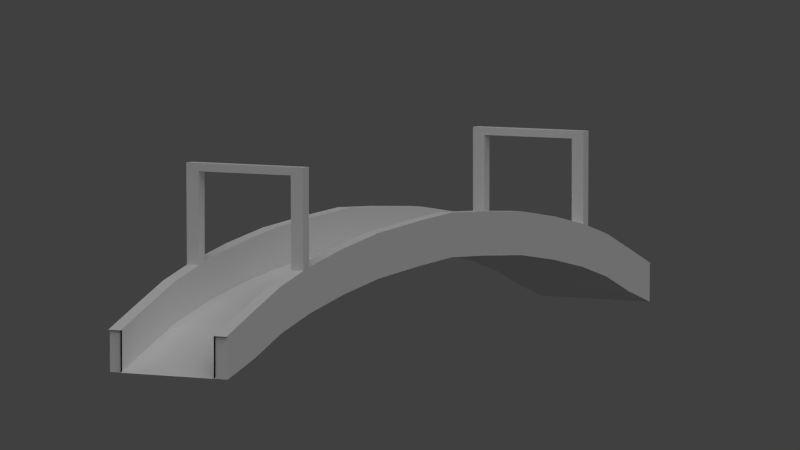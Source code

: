 # Source: structure-bridge-06.blend  (saved by Blender 2.63.0; exported with 4.5.12 LTS)
import bpy
from mathutils import Matrix  # noqa: F401  (used for matrix-valued properties, if any)

bpy.ops.wm.read_factory_settings(use_empty=True)
scene = bpy.context.scene
scene.name = 'Scene'

# ---- collections
col_collection_1 = bpy.data.collections.new('Collection 1'); scene.collection.children.link(col_collection_1)

# ---- materials (node trees are filled in below, after node groups)
mat_brick = bpy.data.materials.new('Brick')
mat_brick.alpha_threshold = 0.0
mat_brick.use_transparent_shadow = False
mat_brick.roughness = 0.5
mat_brick.specular_intensity = 0.0
mat_brick.line_color = (0.0, 0.0, 0.0, 1.0)

# ---- material node trees

# ---- world
world_world = bpy.data.worlds.new('World'); scene.world = world_world
world_world.color = (0.05088, 0.05088, 0.05088)
world_world.use_sun_shadow = False
world_world.sun_shadow_jitter_overblur = 0.0
world_world.cycles.sampling_method = 'MANUAL'
world_world.cycles.sample_map_resolution = 256

# ---- cameras
cam_camera = bpy.data.cameras.new('Camera')
cam_camera.clip_end = 100.0
cam_camera.lens = 257.3
cam_camera.sensor_width = 34.34
cam_camera.sensor_height = 18.0
cam_camera.ortho_scale = 7.314
cam_camera.display_size = 2.0
cam_camera.shift_x = -0.056
cam_camera.shift_y = -0.024
cam_camera.dof.focus_distance = 0.0
cam_camera.dof.aperture_fstop = 128.0

# ---- lights
light_lamp = bpy.data.lights.new('Lamp', 'SUN')
light_lamp.transmission_factor = 0.0
light_lamp.cutoff_distance = 30.0
light_lamp.angle = 1.571
light_lamp.energy = 1.0
light_lamp.shadow_buffer_clip_start = 1.001
light_lamp.shadow_soft_size = 1.0
light_lamp.shadow_cascade_max_distance = 1000.0
light_lamp.cycles.use_multiple_importance_sampling = False

# ---- meshes
me_cube_002 = bpy.data.meshes.new('Cube.002')
me_cube_002.from_pydata([(-4.009, -3.982, -0.9792), (-3.172, -8.814, -1.256), (-3.172, -3.982, -0.9792), (-4.009, -8.814, -1.256), (-3.172, -16.69, -2.304), (-3.172, -22.86, -3.88), (-3.172, -12.92, -1.725), (-4.009, -19.9, -2.981), (-3.172, -17.43, -2.235), (-3.172, -19.9, -2.981), (-3.172, -25.79, -4.6), (-3.172, -17.32, -2.437), (-4.009, -22.86, -3.88), (-3.172, -25.96, -4.588), (-3.172, -20.02, -2.78), (-4.009, -16.69, -2.304), (-3.172, -13.0, -1.521), (-3.172, -23.01, -3.682), (-4.009, -17.32, -2.437), (-4.009, -12.92, -1.725), (-3.172, -16.79, -2.101), (-4.009, -25.79, -4.6), (-3.172, -4.031, -0.7727), (-3.172, -8.872, -1.05), (-3.172, -25.96, -2.709), (-4.009, -16.79, -0.2217), (-3.172, -20.02, -0.9009), (-4.009, -16.69, -0.4247), (-3.172, -13.0, 0.3587), (-3.172, -23.01, -1.802), (-4.009, -17.32, -0.5578), (-4.009, -17.43, -0.3552), (-4.009, -25.79, -2.72), (-3.172, -4.031, 1.107), (-4.009, -25.96, -2.709), (-3.172, -8.872, 0.8294), (-4.009, -20.02, -0.9009), (-3.172, -25.79, -2.72), (-4.009, -23.01, -1.802), (-4.009, -22.86, -2.0), (-4.009, -19.9, -1.102), (-3.172, -17.43, -0.3552), (-4.009, -12.92, 0.1541), (-3.172, -16.79, -0.2217), (-4.009, -13.0, 0.3587), (-4.009, -3.982, 0.9002), (-4.009, -8.872, 0.8294), (-4.009, -4.031, 1.107), (-4.009, -8.814, 0.6234), (-4.009, -16.78, 4.266), (-4.009, -17.46, 4.267), (-3.172, -17.46, 4.267), (-3.172, -16.78, 4.266), (-4.009, -17.45, 3.893), (-3.172, -17.45, 3.893), (-4.009, -16.78, 3.893), (-3.172, -16.78, 3.893), (4.009, -3.982, -0.9792), (3.172, -8.814, -1.256), (3.172, -3.982, -0.9792), (4.009, -8.814, -1.256), (3.172, -16.69, -2.304), (3.172, -22.86, -3.88), (3.172, -12.92, -1.725), (4.009, -19.9, -2.981), (3.172, -17.43, -2.235), (3.172, -19.9, -2.981), (3.172, -25.79, -4.6), (3.172, -17.32, -2.437), (4.009, -22.86, -3.88), (0.0, -19.9, -2.981), (0.0, -20.02, -2.78), (0.0, -25.96, -4.588), (0.0, -25.79, -4.6), (3.172, -25.96, -4.588), (3.172, -20.02, -2.78), (4.009, -16.69, -2.304), (3.172, -13.0, -1.521), (3.172, -23.01, -3.682), (4.009, -17.32, -2.437), (4.009, -12.92, -1.725), (3.172, -16.79, -2.101), (4.009, -25.79, -4.6), (3.172, -4.031, -0.7727), (3.172, -8.872, -1.05), (0.0, -17.43, -2.235), (0.0, -17.32, -2.437), (0.0, -12.92, -1.725), (0.0, -13.0, -1.521), (0.0, -22.86, -3.88), (0.0, -23.01, -3.682), (0.0, -16.69, -2.304), (0.0, -16.79, -2.101), (0.0, -3.982, -0.9792), (0.0, -4.031, -0.7727), (0.0, -8.872, -1.05), (0.0, -8.814, -1.256), (3.172, -25.96, -2.709), (4.009, -16.79, -0.2217), (3.172, -20.02, -0.9009), (4.009, -16.69, -0.4247), (3.172, -13.0, 0.3587), (3.172, -23.01, -1.802), (4.009, -17.32, -0.5578), (4.009, -17.43, -0.3552), (4.009, -25.79, -2.72), (3.172, -4.031, 1.107), (4.009, -25.96, -2.709), (3.172, -8.872, 0.8294), (4.009, -20.02, -0.9009), (3.172, -25.79, -2.72), (4.009, -23.01, -1.802), (4.009, -22.86, -2.0), (4.009, -19.9, -1.102), (3.172, -17.43, -0.3552), (4.009, -12.92, 0.1541), (3.172, -16.79, -0.2217), (4.009, -13.0, 0.3587), (4.009, -3.982, 0.9002), (4.009, -8.872, 0.8294), (4.009, -4.031, 1.107), (4.009, -8.814, 0.6234), (4.009, -16.78, 4.266), (4.009, -17.46, 4.267), (3.172, -17.46, 4.267), (3.172, -16.78, 4.266), (4.009, -17.45, 3.893), (3.172, -17.45, 3.893), (4.009, -16.78, 3.893), (3.172, -16.78, 3.893), (0.0, -16.78, 3.893), (0.0, -17.45, 3.893), (0.0, -16.78, 4.266), (0.0, -17.46, 4.267), (-4.009, 3.982, -0.9792), (-3.172, 8.814, -1.256), (-3.172, 3.982, -0.9792), (-3.172, 0.0, -0.8127), (-4.009, 8.814, -1.256), (-3.172, 16.69, -2.304), (-4.009, 0.0, -0.5734), (-4.009, 0.0, -0.8127), (-3.172, 22.86, -3.88), (-3.172, 12.92, -1.725), (-4.009, 19.9, -2.981), (-3.172, 17.43, -2.235), (-3.172, 19.9, -2.981), (-3.172, 25.79, -4.6), (-3.172, 17.32, -2.437), (-4.009, 22.86, -3.88), (-3.172, 25.96, -4.588), (-3.172, 20.02, -2.78), (-4.009, 16.69, -2.304), (-3.172, 13.0, -1.521), (-3.172, 23.01, -3.682), (-4.009, 17.32, -2.437), (-4.009, 12.92, -1.725), (-3.172, 16.79, -2.101), (-3.172, 0.0, -0.5734), (-4.009, 25.79, -4.6), (-3.172, 4.031, -0.7727), (-3.172, 8.872, -1.05), (-3.172, 25.96, -2.709), (-4.009, 16.79, -0.2217), (-3.172, 20.02, -0.9009), (-4.009, 16.69, -0.4247), (-3.172, 13.0, 0.3587), (-3.172, 23.01, -1.802), (-4.009, 17.32, -0.5578), (-4.009, 17.43, -0.3552), (-4.009, 25.79, -2.72), (-3.172, 4.031, 1.107), (-4.009, 25.96, -2.709), (-3.172, 8.872, 0.8294), (-4.009, 20.02, -0.9009), (-3.172, 25.79, -2.72), (-4.009, 23.01, -1.802), (-4.009, 22.86, -2.0), (-4.009, 0.0, 1.273), (-4.009, 0.0003959, 1.067), (-4.009, 19.9, -1.102), (-3.172, 17.43, -0.3552), (-4.009, 12.92, 0.1541), (-3.172, 16.79, -0.2217), (-4.009, 13.0, 0.3587), (-3.172, 0.0, 1.273), (-4.009, 3.982, 0.9002), (-4.009, 8.872, 0.8294), (-4.009, 4.031, 1.107), (-4.009, 8.814, 0.6234), (-4.009, 16.78, 4.266), (-4.009, 17.46, 4.267), (-3.172, 17.46, 4.267), (-3.172, 16.78, 4.266), (-4.009, 17.45, 3.893), (-3.172, 17.45, 3.893), (-4.009, 16.78, 3.893), (-3.172, 16.78, 3.893), (4.009, 3.982, -0.9792), (3.172, 8.814, -1.256), (3.172, 3.982, -0.9792), (3.172, 0.0, -0.8127), (4.009, 8.814, -1.256), (3.172, 16.69, -2.304), (4.009, 0.0, -0.5734), (4.009, 0.0, -0.8127), (3.172, 22.86, -3.88), (3.172, 12.92, -1.725), (4.009, 19.9, -2.981), (3.172, 17.43, -2.235), (3.172, 19.9, -2.981), (3.172, 25.79, -4.6), (3.172, 17.32, -2.437), (4.009, 22.86, -3.88), (0.0, 19.9, -2.981), (0.0, 20.02, -2.78), (0.0, 25.96, -4.588), (0.0, 25.79, -4.6), (3.172, 25.96, -4.588), (3.172, 20.02, -2.78), (4.009, 16.69, -2.304), (3.172, 13.0, -1.521), (3.172, 23.01, -3.682), (4.009, 17.32, -2.437), (4.009, 12.92, -1.725), (3.172, 16.79, -2.101), (3.172, 0.0, -0.5734), (4.009, 25.79, -4.6), (3.172, 4.031, -0.7727), (3.172, 8.872, -1.05), (0.0, 17.43, -2.235), (0.0, 17.32, -2.437), (0.0, 12.92, -1.725), (0.0, 13.0, -1.521), (0.0, 22.86, -3.88), (0.0, 23.01, -3.682), (0.0, 16.69, -2.304), (0.0, 16.79, -2.101), (0.0, 0.0, -0.5734), (0.0, 0.0, -0.8127), (0.0, 3.982, -0.9792), (0.0, 4.031, -0.7727), (0.0, 8.872, -1.05), (0.0, 8.814, -1.256), (3.172, 25.96, -2.709), (4.009, 16.79, -0.2217), (3.172, 20.02, -0.9009), (4.009, 16.69, -0.4247), (3.172, 13.0, 0.3587), (3.172, 23.01, -1.802), (4.009, 17.32, -0.5578), (4.009, 17.43, -0.3552), (4.009, 25.79, -2.72), (3.172, 4.031, 1.107), (4.009, 25.96, -2.709), (3.172, 8.872, 0.8294), (4.009, 20.02, -0.9009), (3.172, 25.79, -2.72), (4.009, 23.01, -1.802), (4.009, 22.86, -2.0), (4.009, 0.0, 1.273), (4.009, 0.0003959, 1.067), (4.009, 19.9, -1.102), (3.172, 17.43, -0.3552), (4.009, 12.92, 0.1541), (3.172, 16.79, -0.2217), (4.009, 13.0, 0.3587), (3.172, 0.0, 1.273), (4.009, 3.982, 0.9002), (4.009, 8.872, 0.8294), (4.009, 4.031, 1.107), (4.009, 8.814, 0.6234), (4.009, 16.78, 4.266), (4.009, 17.46, 4.267), (3.172, 17.46, 4.267), (3.172, 16.78, 4.266), (4.009, 17.45, 3.893), (3.172, 17.45, 3.893), (4.009, 16.78, 3.893), (3.172, 16.78, 3.893), (0.0, 16.78, 3.893), (0.0, 17.45, 3.893), (0.0, 16.78, 4.266), (0.0, 17.46, 4.267)], [], [(28, 44, 25, 43), (24, 34, 32, 37), (33, 47, 46, 35), (24, 37, 10, 13), (48, 45, 0, 3), (26, 29, 17, 14), (41, 26, 14, 8), (33, 35, 23, 22), (140, 141, 179, 178), (29, 38, 34, 24), (39, 38, 36, 40), (15, 4, 11, 18), (158, 140, 178, 185), (19, 15, 27, 42), (43, 41, 8, 20), (12, 5, 10, 21), (141, 0, 45, 179), (3, 19, 42, 48), (7, 9, 5, 12), (35, 28, 16, 23), (0, 2, 1, 3), (0, 141, 137, 2), (28, 43, 20, 16), (19, 6, 4, 15), (32, 39, 12, 21), (18, 7, 40, 30), (18, 11, 9, 7), (3, 1, 6, 19), (29, 24, 13, 17), (30, 27, 15, 18), (92, 20, 8, 85), (1, 96, 87, 6), (11, 86, 70, 9), (6, 87, 91, 4), (2, 137, 239, 93), (90, 17, 13, 72), (72, 13, 10, 73), (2, 93, 96, 1), (71, 14, 17, 90), (85, 8, 14, 71), (95, 23, 16, 88), (9, 70, 89, 5), (88, 16, 20, 92), (5, 89, 73, 10), (94, 238, 158, 22), (4, 91, 86, 11), (94, 22, 23, 95), (40, 36, 31, 30), (42, 44, 46, 48), (48, 46, 47, 45), (32, 34, 38, 39), (185, 33, 22, 158), (27, 25, 44, 42), (30, 31, 25, 27), (54, 53, 31, 41), (35, 46, 44, 28), (37, 32, 21, 10), (47, 178, 179, 45), (33, 185, 178, 47), (7, 12, 39, 40), (41, 31, 36, 26), (26, 36, 38, 29), (52, 49, 50, 51), (56, 55, 49, 52), (53, 55, 25, 31), (56, 54, 41, 43), (51, 50, 53, 54), (43, 25, 55, 56), (50, 49, 55, 53), (54, 56, 130, 131), (131, 133, 51, 54), (56, 52, 132, 130), (132, 133, 131, 130), (52, 51, 133, 132), (101, 116, 98, 117), (97, 110, 105, 107), (106, 108, 119, 120), (97, 74, 67, 110), (121, 60, 57, 118), (99, 75, 78, 102), (114, 65, 75, 99), (106, 83, 84, 108), (204, 260, 261, 205), (102, 97, 107, 111), (112, 113, 109, 111), (76, 79, 68, 61), (226, 267, 260, 204), (80, 115, 100, 76), (116, 81, 65, 114), (69, 82, 67, 62), (205, 261, 118, 57), (60, 121, 115, 80), (64, 69, 62, 66), (108, 84, 77, 101), (57, 60, 58, 59), (57, 59, 201, 205), (101, 77, 81, 116), (80, 76, 61, 63), (105, 82, 69, 112), (79, 103, 113, 64), (79, 64, 66, 68), (60, 80, 63, 58), (102, 78, 74, 97), (103, 79, 76, 100), (92, 85, 65, 81), (58, 63, 87, 96), (68, 66, 70, 86), (63, 61, 91, 87), (59, 93, 239, 201), (90, 72, 74, 78), (72, 73, 67, 74), (59, 58, 96, 93), (71, 90, 78, 75), (85, 71, 75, 65), (95, 88, 77, 84), (66, 62, 89, 70), (88, 92, 81, 77), (62, 67, 73, 89), (94, 83, 226, 238), (61, 68, 86, 91), (94, 95, 84, 83), (113, 103, 104, 109), (115, 121, 119, 117), (121, 118, 120, 119), (105, 112, 111, 107), (267, 226, 83, 106), (100, 115, 117, 98), (103, 100, 98, 104), (127, 114, 104, 126), (108, 101, 117, 119), (110, 67, 82, 105), (120, 118, 261, 260), (106, 120, 260, 267), (64, 113, 112, 69), (114, 99, 109, 104), (99, 102, 111, 109), (125, 124, 123, 122), (129, 125, 122, 128), (126, 104, 98, 128), (129, 116, 114, 127), (124, 127, 126, 123), (116, 129, 128, 98), (123, 126, 128, 122), (127, 131, 130, 129), (131, 127, 124, 133), (129, 130, 132, 125), (132, 130, 131, 133), (125, 132, 133, 124), (166, 183, 163, 184), (162, 175, 170, 172), (171, 173, 187, 188), (162, 150, 147, 175), (189, 138, 134, 186), (164, 151, 154, 167), (181, 145, 151, 164), (171, 160, 161, 173), (140, 178, 179, 141), (167, 162, 172, 176), (177, 180, 174, 176), (152, 155, 148, 139), (158, 185, 178, 140), (156, 182, 165, 152), (183, 157, 145, 181), (149, 159, 147, 142), (141, 179, 186, 134), (138, 189, 182, 156), (144, 149, 142, 146), (173, 161, 153, 166), (134, 138, 135, 136), (134, 136, 137, 141), (166, 153, 157, 183), (156, 152, 139, 143), (170, 159, 149, 177), (155, 168, 180, 144), (155, 144, 146, 148), (138, 156, 143, 135), (167, 154, 150, 162), (168, 155, 152, 165), (237, 230, 145, 157), (135, 143, 232, 243), (148, 146, 214, 231), (143, 139, 236, 232), (136, 240, 239, 137), (235, 216, 150, 154), (216, 217, 147, 150), (136, 135, 243, 240), (215, 235, 154, 151), (230, 215, 151, 145), (242, 233, 153, 161), (146, 142, 234, 214), (233, 237, 157, 153), (142, 147, 217, 234), (241, 160, 158, 238), (139, 148, 231, 236), (241, 242, 161, 160), (180, 168, 169, 174), (182, 189, 187, 184), (189, 186, 188, 187), (170, 177, 176, 172), (185, 158, 160, 171), (165, 182, 184, 163), (168, 165, 163, 169), (195, 181, 169, 194), (173, 166, 184, 187), (175, 147, 159, 170), (188, 186, 179, 178), (171, 188, 178, 185), (144, 180, 177, 149), (181, 164, 174, 169), (164, 167, 176, 174), (193, 192, 191, 190), (197, 193, 190, 196), (194, 169, 163, 196), (197, 183, 181, 195), (192, 195, 194, 191), (183, 197, 196, 163), (191, 194, 196, 190), (195, 281, 280, 197), (281, 195, 192, 283), (197, 280, 282, 193), (282, 280, 281, 283), (193, 282, 283, 192), (248, 266, 245, 265), (244, 254, 252, 257), (253, 270, 269, 255), (244, 257, 211, 218), (271, 268, 198, 202), (246, 249, 222, 219), (263, 246, 219, 209), (253, 255, 229, 228), (204, 205, 261, 260), (249, 258, 254, 244), (259, 258, 256, 262), (220, 203, 212, 223), (226, 204, 260, 267), (224, 220, 247, 264), (265, 263, 209, 225), (213, 206, 211, 227), (205, 198, 268, 261), (202, 224, 264, 271), (208, 210, 206, 213), (255, 248, 221, 229), (198, 200, 199, 202), (198, 205, 201, 200), (248, 265, 225, 221), (224, 207, 203, 220), (252, 259, 213, 227), (223, 208, 262, 250), (223, 212, 210, 208), (202, 199, 207, 224), (249, 244, 218, 222), (250, 247, 220, 223), (237, 225, 209, 230), (199, 243, 232, 207), (212, 231, 214, 210), (207, 232, 236, 203), (200, 201, 239, 240), (235, 222, 218, 216), (216, 218, 211, 217), (200, 240, 243, 199), (215, 219, 222, 235), (230, 209, 219, 215), (242, 229, 221, 233), (210, 214, 234, 206), (233, 221, 225, 237), (206, 234, 217, 211), (241, 238, 226, 228), (203, 236, 231, 212), (241, 228, 229, 242), (262, 256, 251, 250), (264, 266, 269, 271), (271, 269, 270, 268), (252, 254, 258, 259), (267, 253, 228, 226), (247, 245, 266, 264), (250, 251, 245, 247), (277, 276, 251, 263), (255, 269, 266, 248), (257, 252, 227, 211), (270, 260, 261, 268), (253, 267, 260, 270), (208, 213, 259, 262), (263, 251, 256, 246), (246, 256, 258, 249), (275, 272, 273, 274), (279, 278, 272, 275), (276, 278, 245, 251), (279, 277, 263, 265), (274, 273, 276, 277), (265, 245, 278, 279), (273, 272, 278, 276), (277, 279, 280, 281), (281, 283, 274, 277), (279, 275, 282, 280), (282, 283, 281, 280), (275, 274, 283, 282)])
_uv = me_cube_002.uv_layers.new(name='UVMap')
_uv.uv.foreach_set('vector', [0.6072, 0.7472, 0.6227, 0.7473, 0.6225, 0.8176, 0.607, 0.8175, 0.24, 0.3346, 0.24, 0.3501, 0.237, 0.3501, 0.237, 0.3346, 0.6077, 0.5809, 0.6232, 0.581, 0.6229, 0.6707, 0.6074, 0.6707, 0.2746, 0.1315, 0.2716, 0.1311, 0.2714, 0.06682, 0.2744, 0.06719, 0.4283, 0.664, 0.4186, 0.5744, 0.4829, 0.5742, 0.4926, 0.6638, 0.4844, 0.1295, 0.515, 0.07399, 0.5793, 0.07379, 0.5487, 0.1293, 0.4659, 0.1776, 0.4844, 0.1295, 0.5487, 0.1293, 0.5301, 0.1774, 0.4166, 0.4261, 0.4258, 0.3363, 0.4901, 0.3361, 0.4809, 0.4259, 0.2746, 0.075, 0.2746, 0.06682, 0.2748, 0.1311, 0.2748, 0.1381, 0.2714, 0.4093, 0.2869, 0.4094, 0.2868, 0.464, 0.2712, 0.4639, 0.5188, 0.9241, 0.5121, 0.9268, 0.4811, 0.8715, 0.488, 0.8692, 0.8274, 0.1933, 0.8119, 0.1933, 0.8119, 0.1815, 0.8275, 0.1815, 0.1897, 0.3977, 0.1742, 0.3978, 0.174, 0.3346, 0.1895, 0.3346, 0.5089, 0.7399, 0.5289, 0.8097, 0.4646, 0.8099, 0.4446, 0.7401, 0.4613, 0.1894, 0.4659, 0.1776, 0.5301, 0.1774, 0.5256, 0.1892, 0.8278, 0.07754, 0.8122, 0.07749, 0.8124, 0.02242, 0.8279, 0.02246, 0.4769, 0.5004, 0.4829, 0.5742, 0.4186, 0.5744, 0.4127, 0.5006, 0.4926, 0.6638, 0.5089, 0.7399, 0.4446, 0.7401, 0.4283, 0.664, 0.8276, 0.1333, 0.8121, 0.1333, 0.8122, 0.07749, 0.8278, 0.07754, 0.4258, 0.3363, 0.4417, 0.2597, 0.506, 0.2595, 0.4901, 0.3361, 0.8267, 0.4301, 0.8112, 0.4301, 0.8114, 0.3403, 0.827, 0.3403, 0.8267, 0.4301, 0.8265, 0.5041, 0.8109, 0.504, 0.8112, 0.4301, 0.4417, 0.2597, 0.4613, 0.1894, 0.5256, 0.1892, 0.506, 0.2595, 0.8272, 0.2638, 0.8117, 0.2637, 0.8119, 0.1933, 0.8274, 0.1933, 0.5436, 0.9784, 0.5188, 0.9241, 0.5831, 0.9239, 0.6079, 0.9782, 0.5335, 0.8214, 0.5522, 0.869, 0.488, 0.8692, 0.4692, 0.8216, 0.8275, 0.1815, 0.8119, 0.1815, 0.8121, 0.1333, 0.8276, 0.1333, 0.827, 0.3403, 0.8114, 0.3403, 0.8117, 0.2637, 0.8272, 0.2638, 0.515, 0.07399, 0.5459, 0.01926, 0.6102, 0.01906, 0.5793, 0.07379, 0.4692, 0.8216, 0.4646, 0.8099, 0.5289, 0.8097, 0.5335, 0.8214, 0.7575, 0.8117, 0.8163, 0.8119, 0.8162, 0.8237, 0.7575, 0.8235, 0.8114, 0.3403, 0.7526, 0.3401, 0.7529, 0.2635, 0.8117, 0.2637, 0.8119, 0.1815, 0.7531, 0.1813, 0.7533, 0.1331, 0.8121, 0.1333, 0.8117, 0.2637, 0.7529, 0.2635, 0.7531, 0.1931, 0.8119, 0.1933, 0.8112, 0.4301, 0.8109, 0.504, 0.7521, 0.5039, 0.7524, 0.4299, 0.7571, 0.9269, 0.8159, 0.9271, 0.8158, 0.9817, 0.757, 0.9816, 0.7536, 0.01924, 0.8124, 0.01942, 0.8124, 0.02242, 0.7536, 0.02224, 0.8112, 0.4301, 0.7524, 0.4299, 0.7526, 0.3401, 0.8114, 0.3403, 0.7573, 0.8715, 0.8161, 0.8717, 0.8159, 0.9271, 0.7571, 0.9269, 0.7575, 0.8235, 0.8162, 0.8237, 0.8161, 0.8717, 0.7573, 0.8715, 0.7579, 0.6649, 0.8167, 0.6651, 0.8165, 0.7416, 0.7577, 0.7415, 0.8121, 0.1333, 0.7533, 0.1331, 0.7535, 0.07731, 0.8122, 0.07749, 0.7577, 0.7415, 0.8165, 0.7416, 0.8163, 0.8119, 0.7575, 0.8117, 0.8122, 0.07749, 0.7535, 0.07731, 0.7536, 0.02224, 0.8124, 0.02242, 0.7582, 0.5751, 0.7584, 0.5004, 0.8172, 0.5006, 0.817, 0.5753, 0.8119, 0.1933, 0.7531, 0.1931, 0.7531, 0.1813, 0.8119, 0.1815, 0.7582, 0.5751, 0.817, 0.5753, 0.8167, 0.6651, 0.7579, 0.6649, 0.488, 0.8692, 0.4811, 0.8715, 0.4623, 0.8236, 0.4692, 0.8216, 0.4446, 0.7401, 0.4376, 0.7416, 0.4213, 0.6651, 0.4283, 0.664, 0.4283, 0.664, 0.4213, 0.6651, 0.4115, 0.5753, 0.4186, 0.5744, 0.5436, 0.9784, 0.5433, 0.9814, 0.5121, 0.9268, 0.5188, 0.9241, 0.4112, 0.5008, 0.4166, 0.4261, 0.4809, 0.4259, 0.4743, 0.5006, 0.4646, 0.8099, 0.4577, 0.8118, 0.4376, 0.7416, 0.4446, 0.7401, 0.4692, 0.8216, 0.4623, 0.8236, 0.4577, 0.8118, 0.4646, 0.8099, 0.1464, 0.08268, 0.1464, 0.06715, 0.2547, 0.06682, 0.2547, 0.08235, 0.6074, 0.6707, 0.6229, 0.6707, 0.6227, 0.7473, 0.6072, 0.7472, 0.2808, 0.06706, 0.2963, 0.06701, 0.2965, 0.1313, 0.281, 0.1313, 0.4115, 0.5753, 0.4056, 0.5006, 0.4127, 0.5006, 0.4186, 0.5744, 0.6077, 0.5809, 0.6079, 0.5062, 0.6234, 0.5062, 0.6232, 0.581, 0.5522, 0.869, 0.5831, 0.9239, 0.5188, 0.9241, 0.488, 0.8692, 0.2717, 0.3059, 0.2872, 0.3059, 0.2871, 0.3539, 0.2716, 0.3539, 0.2716, 0.3539, 0.2871, 0.3539, 0.2869, 0.4094, 0.2714, 0.4093, 0.2712, 0.1999, 0.2712, 0.2155, 0.2586, 0.2155, 0.2585, 0.2, 0.1489, 0.2003, 0.149, 0.2158, 0.1362, 0.2158, 0.1362, 0.2003, 0.354, 0.8243, 0.354, 0.8118, 0.4577, 0.8118, 0.4623, 0.8236, 0.3577, 0.19, 0.3576, 0.1775, 0.4659, 0.1776, 0.4613, 0.1894, 0.1337, 0.08272, 0.1336, 0.06719, 0.1464, 0.06715, 0.1464, 0.08268, 0.2526, 0.1999, 0.2527, 0.2155, 0.149, 0.2158, 0.1489, 0.2003, 0.3413, 0.8244, 0.3412, 0.8118, 0.354, 0.8118, 0.354, 0.8243, 0.2025, 0.4522, 0.1901, 0.4522, 0.1899, 0.3934, 0.2024, 0.3934, 0.1466, 0.1415, 0.1339, 0.1415, 0.1337, 0.08272, 0.1464, 0.08268, 0.1489, 0.2003, 0.1362, 0.2003, 0.136, 0.1415, 0.1488, 0.1415, 0.4004, 0.0798, 0.3877, 0.07978, 0.3879, 0.06701, 0.4003, 0.06703, 0.2712, 0.1999, 0.2585, 0.2, 0.2584, 0.1412, 0.271, 0.1411, 0.6227, 0.7546, 0.6225, 0.8249, 0.607, 0.8248, 0.6072, 0.7545, 0.237, 0.3501, 0.234, 0.3501, 0.2339, 0.3346, 0.2369, 0.3346, 0.6232, 0.5882, 0.6229, 0.678, 0.6074, 0.6779, 0.6077, 0.5882, 0.2682, 0.1315, 0.2684, 0.06719, 0.2714, 0.06682, 0.2712, 0.1311, 0.4284, 0.3372, 0.4927, 0.337, 0.4835, 0.4266, 0.4192, 0.4268, 0.4897, 0.8717, 0.554, 0.8715, 0.585, 0.9268, 0.5207, 0.927, 0.4709, 0.8237, 0.5352, 0.8236, 0.554, 0.8715, 0.4897, 0.8717, 0.4202, 0.5755, 0.4844, 0.5753, 0.4942, 0.6651, 0.4299, 0.6653, 0.2774, 0.075, 0.2776, 0.1381, 0.2776, 0.1311, 0.2774, 0.06682, 0.2873, 0.3605, 0.2871, 0.3059, 0.3026, 0.3059, 0.3028, 0.3605, 0.5173, 0.07654, 0.4868, 0.1316, 0.4799, 0.1293, 0.5106, 0.07379, 0.6788, 0.1929, 0.6788, 0.1811, 0.6943, 0.1811, 0.6943, 0.1929, 0.3439, 0.1302, 0.3437, 0.06706, 0.3592, 0.06701, 0.3594, 0.1302, 0.5085, 0.2608, 0.4442, 0.261, 0.4638, 0.191, 0.5281, 0.1908, 0.4663, 0.812, 0.5306, 0.8118, 0.5352, 0.8236, 0.4709, 0.8237, 0.6791, 0.07708, 0.6793, 0.02201, 0.6948, 0.02205, 0.6947, 0.07713, 0.478, 0.5004, 0.4137, 0.5006, 0.4192, 0.4268, 0.4835, 0.4266, 0.4927, 0.337, 0.4284, 0.3372, 0.4442, 0.261, 0.5085, 0.2608, 0.679, 0.1329, 0.6791, 0.07708, 0.6947, 0.07713, 0.6945, 0.1329, 0.4299, 0.6653, 0.4942, 0.6651, 0.5105, 0.7416, 0.4463, 0.7418, 0.678, 0.4297, 0.6783, 0.3399, 0.6939, 0.3399, 0.6936, 0.4297, 0.678, 0.4297, 0.6936, 0.4297, 0.6933, 0.5037, 0.6778, 0.5036, 0.4463, 0.7418, 0.5105, 0.7416, 0.5306, 0.8118, 0.4663, 0.812, 0.6786, 0.2633, 0.6788, 0.1929, 0.6943, 0.1929, 0.6941, 0.2634, 0.5418, 0.02207, 0.6061, 0.02187, 0.5816, 0.07634, 0.5173, 0.07654, 0.5326, 0.1791, 0.4683, 0.1793, 0.4868, 0.1316, 0.551, 0.1314, 0.6788, 0.1811, 0.679, 0.1329, 0.6945, 0.1329, 0.6943, 0.1811, 0.6783, 0.3399, 0.6786, 0.2633, 0.6941, 0.2634, 0.6939, 0.3399, 0.5207, 0.927, 0.585, 0.9268, 0.6162, 0.9814, 0.5519, 0.9816, 0.4683, 0.1793, 0.5326, 0.1791, 0.5281, 0.1908, 0.4638, 0.191, 0.7575, 0.8117, 0.7575, 0.8235, 0.6987, 0.8233, 0.6987, 0.8116, 0.6939, 0.3399, 0.6941, 0.2634, 0.7529, 0.2635, 0.7526, 0.3401, 0.6943, 0.1811, 0.6945, 0.1329, 0.7533, 0.1331, 0.7531, 0.1813, 0.6941, 0.2634, 0.6943, 0.1929, 0.7531, 0.1931, 0.7529, 0.2635, 0.6936, 0.4297, 0.7524, 0.4299, 0.7521, 0.5039, 0.6933, 0.5037, 0.7571, 0.9269, 0.757, 0.9816, 0.6982, 0.9814, 0.6983, 0.9268, 0.7536, 0.01924, 0.7536, 0.02224, 0.6948, 0.02205, 0.6948, 0.01906, 0.6936, 0.4297, 0.6939, 0.3399, 0.7526, 0.3401, 0.7524, 0.4299, 0.7573, 0.8715, 0.7571, 0.9269, 0.6983, 0.9268, 0.6985, 0.8713, 0.7575, 0.8235, 0.7573, 0.8715, 0.6985, 0.8713, 0.6987, 0.8233, 0.7579, 0.6649, 0.7577, 0.7415, 0.6989, 0.7413, 0.6991, 0.6647, 0.6945, 0.1329, 0.6947, 0.07713, 0.7535, 0.07731, 0.7533, 0.1331, 0.7577, 0.7415, 0.7575, 0.8117, 0.6987, 0.8116, 0.6989, 0.7413, 0.6947, 0.07713, 0.6948, 0.02205, 0.7536, 0.02224, 0.7535, 0.07731, 0.7582, 0.5751, 0.6994, 0.5749, 0.6996, 0.5002, 0.7584, 0.5004, 0.6943, 0.1929, 0.6943, 0.1811, 0.7531, 0.1813, 0.7531, 0.1931, 0.7582, 0.5751, 0.7579, 0.6649, 0.6991, 0.6647, 0.6994, 0.5749, 0.4868, 0.1316, 0.4683, 0.1793, 0.4614, 0.1774, 0.4799, 0.1293, 0.4442, 0.261, 0.4284, 0.3372, 0.4214, 0.3361, 0.4372, 0.2595, 0.4284, 0.3372, 0.4192, 0.4268, 0.4121, 0.4259, 0.4214, 0.3361, 0.5418, 0.02207, 0.5173, 0.07654, 0.5106, 0.07379, 0.5414, 0.01906, 0.4143, 0.5008, 0.4774, 0.5006, 0.4844, 0.5753, 0.4202, 0.5755, 0.4638, 0.191, 0.4442, 0.261, 0.4372, 0.2595, 0.4568, 0.1892, 0.4683, 0.1793, 0.4638, 0.191, 0.4568, 0.1892, 0.4614, 0.1774, 0.1468, 0.2003, 0.2551, 0.1999, 0.2551, 0.2155, 0.1468, 0.2158, 0.6229, 0.678, 0.6227, 0.7546, 0.6072, 0.7545, 0.6074, 0.6779, 0.3278, 0.06701, 0.328, 0.1313, 0.3124, 0.1313, 0.3122, 0.06706, 0.4121, 0.4259, 0.4192, 0.4268, 0.4137, 0.5006, 0.4067, 0.5006, 0.6232, 0.5882, 0.6077, 0.5882, 0.6079, 0.5135, 0.6234, 0.5135, 0.551, 0.1314, 0.4868, 0.1316, 0.5173, 0.07654, 0.5816, 0.07634, 0.2876, 0.464, 0.2874, 0.4159, 0.303, 0.4159, 0.3031, 0.4639, 0.2874, 0.4159, 0.2873, 0.3605, 0.3028, 0.3605, 0.303, 0.4159, 0.2708, 0.08235, 0.2582, 0.08238, 0.2581, 0.06685, 0.2707, 0.06682, 0.1486, 0.08266, 0.1358, 0.0827, 0.1358, 0.06717, 0.1485, 0.06713, 0.3531, 0.1773, 0.4614, 0.1774, 0.4568, 0.1892, 0.3532, 0.1898, 0.3627, 0.812, 0.4663, 0.812, 0.4709, 0.8237, 0.3627, 0.8245, 0.134, 0.2003, 0.1468, 0.2003, 0.1468, 0.2158, 0.1341, 0.2158, 0.2523, 0.08235, 0.1486, 0.08266, 0.1485, 0.06713, 0.2522, 0.06682, 0.3403, 0.1773, 0.3531, 0.1773, 0.3532, 0.1898, 0.3404, 0.1899, 0.2022, 0.3346, 0.2024, 0.3934, 0.1899, 0.3934, 0.1897, 0.3346, 0.1466, 0.1415, 0.1468, 0.2003, 0.134, 0.2003, 0.1339, 0.1415, 0.1486, 0.08266, 0.1488, 0.1415, 0.136, 0.1415, 0.1358, 0.0827, 0.4004, 0.0798, 0.4004, 0.06703, 0.4128, 0.06701, 0.413, 0.07978, 0.2708, 0.08235, 0.271, 0.1411, 0.2584, 0.1412, 0.2582, 0.08238, 0.6086, 0.2651, 0.6089, 0.1949, 0.6244, 0.1949, 0.6242, 0.2652, 0.2867, 0.06683, 0.2897, 0.06682, 0.2898, 0.08235, 0.2868, 0.08236, 0.6081, 0.4315, 0.6084, 0.3417, 0.6239, 0.3418, 0.6237, 0.4315, 0.2776, 0.1315, 0.2778, 0.06719, 0.2808, 0.06682, 0.2806, 0.1311, 0.4273, 0.3372, 0.4916, 0.337, 0.4824, 0.4266, 0.4181, 0.4268, 0.4867, 0.8717, 0.5509, 0.8715, 0.5819, 0.9268, 0.5177, 0.927, 0.4679, 0.8237, 0.5321, 0.8236, 0.5509, 0.8715, 0.4867, 0.8717, 0.4171, 0.5755, 0.4814, 0.5753, 0.4911, 0.6651, 0.4269, 0.6653, 0.4688, 0.5004, 0.4056, 0.5006, 0.4127, 0.5006, 0.4769, 0.5004, 0.2864, 0.4093, 0.2865, 0.4639, 0.271, 0.464, 0.2708, 0.4094, 0.5162, 0.07654, 0.4857, 0.1316, 0.4788, 0.1293, 0.5095, 0.07379, 0.8255, 0.812, 0.8255, 0.8235, 0.81, 0.8235, 0.81, 0.8119, 0.3596, 0.1302, 0.3594, 0.06706, 0.3749, 0.06701, 0.3751, 0.1302, 0.5074, 0.2608, 0.4431, 0.261, 0.4627, 0.191, 0.527, 0.1908, 0.4633, 0.812, 0.5275, 0.8118, 0.5321, 0.8236, 0.4679, 0.8237, 0.8252, 0.9247, 0.825, 0.9784, 0.8095, 0.9783, 0.8096, 0.9247, 0.4769, 0.5004, 0.4127, 0.5006, 0.4181, 0.4268, 0.4824, 0.4266, 0.4916, 0.337, 0.4273, 0.3372, 0.4431, 0.261, 0.5074, 0.2608, 0.8253, 0.8707, 0.8252, 0.9247, 0.8096, 0.9247, 0.8098, 0.8706, 0.4269, 0.6653, 0.4911, 0.6651, 0.5075, 0.7416, 0.4432, 0.7418, 0.8262, 0.5777, 0.826, 0.667, 0.8104, 0.6669, 0.8107, 0.5777, 0.8262, 0.5777, 0.8107, 0.5777, 0.8109, 0.504, 0.8265, 0.5041, 0.4432, 0.7418, 0.5075, 0.7416, 0.5275, 0.8118, 0.4633, 0.812, 0.8257, 0.7427, 0.8255, 0.812, 0.81, 0.8119, 0.8102, 0.7426, 0.5407, 0.02207, 0.605, 0.02187, 0.5805, 0.07634, 0.5162, 0.07654, 0.5315, 0.1791, 0.4672, 0.1793, 0.4857, 0.1316, 0.55, 0.1314, 0.8255, 0.8235, 0.8253, 0.8707, 0.8098, 0.8706, 0.81, 0.8235, 0.826, 0.667, 0.8257, 0.7427, 0.8102, 0.7426, 0.8104, 0.6669, 0.5177, 0.927, 0.5819, 0.9268, 0.6131, 0.9814, 0.5488, 0.9816, 0.4672, 0.1793, 0.5315, 0.1791, 0.527, 0.1908, 0.4627, 0.191, 0.7594, 0.1891, 0.7594, 0.1773, 0.8182, 0.1775, 0.8182, 0.1893, 0.8104, 0.6669, 0.8102, 0.7426, 0.7514, 0.7424, 0.7516, 0.6668, 0.81, 0.8235, 0.8098, 0.8706, 0.751, 0.8705, 0.7512, 0.8233, 0.8102, 0.7426, 0.81, 0.8119, 0.7512, 0.8117, 0.7514, 0.7424, 0.8107, 0.5777, 0.7519, 0.5775, 0.7521, 0.5039, 0.8109, 0.504, 0.7598, 0.07387, 0.7599, 0.01924, 0.8187, 0.01942, 0.8185, 0.07405, 0.7507, 0.9812, 0.7507, 0.9782, 0.8095, 0.9783, 0.8095, 0.9814, 0.8107, 0.5777, 0.8104, 0.6669, 0.7516, 0.6668, 0.7519, 0.5775, 0.7596, 0.1293, 0.7598, 0.07387, 0.8185, 0.07405, 0.8184, 0.1295, 0.7594, 0.1773, 0.7596, 0.1293, 0.8184, 0.1295, 0.8182, 0.1775, 0.7589, 0.3359, 0.7592, 0.2594, 0.818, 0.2595, 0.8177, 0.3361, 0.8098, 0.8706, 0.8096, 0.9247, 0.7509, 0.9245, 0.751, 0.8705, 0.7592, 0.2594, 0.7594, 0.1891, 0.8182, 0.1893, 0.818, 0.2595, 0.8096, 0.9247, 0.8095, 0.9783, 0.7507, 0.9782, 0.7509, 0.9245, 0.7587, 0.4257, 0.8175, 0.4259, 0.8172, 0.5006, 0.7584, 0.5004, 0.81, 0.8119, 0.81, 0.8235, 0.7512, 0.8233, 0.7512, 0.8117, 0.7587, 0.4257, 0.7589, 0.3359, 0.8177, 0.3361, 0.8175, 0.4259, 0.4857, 0.1316, 0.4672, 0.1793, 0.4603, 0.1774, 0.4788, 0.1293, 0.4431, 0.261, 0.4273, 0.3372, 0.4203, 0.3361, 0.4361, 0.2595, 0.4273, 0.3372, 0.4181, 0.4268, 0.4111, 0.4259, 0.4203, 0.3361, 0.5407, 0.02207, 0.5162, 0.07654, 0.5095, 0.07379, 0.5403, 0.01906, 0.4112, 0.5008, 0.4743, 0.5006, 0.4814, 0.5753, 0.4171, 0.5755, 0.4627, 0.191, 0.4431, 0.261, 0.4361, 0.2595, 0.4558, 0.1892, 0.4672, 0.1793, 0.4627, 0.191, 0.4558, 0.1892, 0.4603, 0.1774, 0.1472, 0.2003, 0.2555, 0.1999, 0.2556, 0.2155, 0.1473, 0.2158, 0.6084, 0.3417, 0.6086, 0.2651, 0.6242, 0.2652, 0.6239, 0.3418, 0.2965, 0.1313, 0.2967, 0.06701, 0.3122, 0.06706, 0.312, 0.1313, 0.4111, 0.4259, 0.4181, 0.4268, 0.4127, 0.5006, 0.4056, 0.5006, 0.6081, 0.4315, 0.6237, 0.4315, 0.6234, 0.5062, 0.6079, 0.5062, 0.55, 0.1314, 0.4857, 0.1316, 0.5162, 0.07654, 0.5805, 0.07634, 0.286, 0.3059, 0.2862, 0.3539, 0.2707, 0.3539, 0.2705, 0.3059, 0.2862, 0.3539, 0.2864, 0.4093, 0.2708, 0.4094, 0.2707, 0.3539, 0.2555, 0.2, 0.2681, 0.1999, 0.2682, 0.2155, 0.2556, 0.2155, 0.1495, 0.08266, 0.1367, 0.0827, 0.1367, 0.06717, 0.1494, 0.06713, 0.352, 0.1773, 0.4603, 0.1774, 0.4558, 0.1892, 0.3521, 0.1898, 0.3596, 0.812, 0.4633, 0.812, 0.4679, 0.8237, 0.3596, 0.8245, 0.1345, 0.2003, 0.1472, 0.2003, 0.1473, 0.2158, 0.1345, 0.2158, 0.2532, 0.08235, 0.1495, 0.08266, 0.1494, 0.06713, 0.2531, 0.06682, 0.3393, 0.1773, 0.352, 0.1773, 0.3521, 0.1898, 0.3393, 0.1899, 0.2716, 0.1844, 0.2714, 0.1256, 0.2838, 0.1256, 0.284, 0.1844, 0.1471, 0.1415, 0.1472, 0.2003, 0.1345, 0.2003, 0.1343, 0.1415, 0.1495, 0.08266, 0.1497, 0.1415, 0.1369, 0.1415, 0.1367, 0.0827, 0.3751, 0.0798, 0.3752, 0.06703, 0.3876, 0.06701, 0.3877, 0.07978, 0.2555, 0.2, 0.2553, 0.1412, 0.268, 0.1411, 0.2681, 0.1999, 0.6242, 0.2725, 0.6086, 0.2724, 0.6089, 0.2021, 0.6244, 0.2022, 0.2309, 0.3501, 0.2309, 0.3346, 0.2339, 0.3346, 0.2339, 0.3501, 0.6237, 0.4388, 0.6081, 0.4388, 0.6084, 0.349, 0.6239, 0.3491, 0.293, 0.1315, 0.29, 0.1311, 0.2898, 0.06682, 0.2928, 0.06719, 0.4294, 0.664, 0.4197, 0.5744, 0.4839, 0.5742, 0.4937, 0.6638, 0.4875, 0.1295, 0.5181, 0.07399, 0.5824, 0.07379, 0.5517, 0.1293, 0.4689, 0.1776, 0.4875, 0.1295, 0.5517, 0.1293, 0.5332, 0.1774, 0.4197, 0.4261, 0.4289, 0.3363, 0.4932, 0.3361, 0.484, 0.4259, 0.4698, 0.5004, 0.478, 0.5004, 0.4137, 0.5006, 0.4067, 0.5006, 0.3031, 0.3605, 0.2876, 0.3605, 0.2877, 0.3059, 0.3033, 0.3059, 0.5199, 0.9241, 0.5132, 0.9268, 0.4822, 0.8715, 0.489, 0.8692, 0.6769, 0.8115, 0.6924, 0.8115, 0.6924, 0.8231, 0.6768, 0.823, 0.2183, 0.3977, 0.2027, 0.3978, 0.2025, 0.3346, 0.2181, 0.3346, 0.51, 0.7399, 0.53, 0.8097, 0.4657, 0.8099, 0.4457, 0.7401, 0.4644, 0.1894, 0.4689, 0.1776, 0.5332, 0.1774, 0.5287, 0.1892, 0.6765, 0.9243, 0.6921, 0.9243, 0.6919, 0.978, 0.6764, 0.9779, 0.478, 0.5004, 0.4839, 0.5742, 0.4197, 0.5744, 0.4137, 0.5006, 0.4937, 0.6638, 0.51, 0.7399, 0.4457, 0.7401, 0.4294, 0.664, 0.6767, 0.8702, 0.6922, 0.8703, 0.6921, 0.9243, 0.6765, 0.9243, 0.4289, 0.3363, 0.4448, 0.2597, 0.5091, 0.2595, 0.4932, 0.3361, 0.6776, 0.5773, 0.6931, 0.5773, 0.6928, 0.6666, 0.6773, 0.6665, 0.6776, 0.5773, 0.6778, 0.5036, 0.6933, 0.5037, 0.6931, 0.5773, 0.4448, 0.2597, 0.4644, 0.1894, 0.5287, 0.1892, 0.5091, 0.2595, 0.6771, 0.7422, 0.6926, 0.7422, 0.6924, 0.8115, 0.6769, 0.8115, 0.5447, 0.9784, 0.5199, 0.9241, 0.5842, 0.9239, 0.609, 0.9782, 0.5346, 0.8214, 0.5533, 0.869, 0.489, 0.8692, 0.4703, 0.8216, 0.6768, 0.823, 0.6924, 0.8231, 0.6922, 0.8703, 0.6767, 0.8702, 0.6773, 0.6665, 0.6928, 0.6666, 0.6926, 0.7422, 0.6771, 0.7422, 0.5181, 0.07399, 0.549, 0.01926, 0.6132, 0.01906, 0.5824, 0.07379, 0.4703, 0.8216, 0.4657, 0.8099, 0.53, 0.8097, 0.5346, 0.8214, 0.7594, 0.1891, 0.7006, 0.1889, 0.7006, 0.1771, 0.7594, 0.1773, 0.6928, 0.6666, 0.7516, 0.6668, 0.7514, 0.7424, 0.6926, 0.7422, 0.6924, 0.8231, 0.7512, 0.8233, 0.751, 0.8705, 0.6922, 0.8703, 0.6926, 0.7422, 0.7514, 0.7424, 0.7512, 0.8117, 0.6924, 0.8115, 0.6931, 0.5773, 0.6933, 0.5037, 0.7521, 0.5039, 0.7519, 0.5775, 0.7598, 0.07387, 0.701, 0.07369, 0.7011, 0.01906, 0.7599, 0.01924, 0.7507, 0.9812, 0.6919, 0.981, 0.6919, 0.978, 0.7507, 0.9782, 0.6931, 0.5773, 0.7519, 0.5775, 0.7516, 0.6668, 0.6928, 0.6666, 0.7596, 0.1293, 0.7008, 0.1291, 0.701, 0.07369, 0.7598, 0.07387, 0.7594, 0.1773, 0.7006, 0.1771, 0.7008, 0.1291, 0.7596, 0.1293, 0.7589, 0.3359, 0.7002, 0.3358, 0.7004, 0.2592, 0.7592, 0.2594, 0.6922, 0.8703, 0.751, 0.8705, 0.7509, 0.9245, 0.6921, 0.9243, 0.7592, 0.2594, 0.7004, 0.2592, 0.7006, 0.1889, 0.7594, 0.1891, 0.6921, 0.9243, 0.7509, 0.9245, 0.7507, 0.9782, 0.6919, 0.978, 0.7587, 0.4257, 0.7584, 0.5004, 0.6996, 0.5002, 0.6999, 0.4255, 0.6924, 0.8115, 0.7512, 0.8117, 0.7512, 0.8233, 0.6924, 0.8231, 0.7587, 0.4257, 0.6999, 0.4255, 0.7002, 0.3358, 0.7589, 0.3359, 0.489, 0.8692, 0.4822, 0.8715, 0.4634, 0.8236, 0.4703, 0.8216, 0.4457, 0.7401, 0.4387, 0.7416, 0.4224, 0.6651, 0.4294, 0.664, 0.4294, 0.664, 0.4224, 0.6651, 0.4126, 0.5753, 0.4197, 0.5744, 0.5447, 0.9784, 0.5443, 0.9814, 0.5132, 0.9268, 0.5199, 0.9241, 0.4143, 0.5008, 0.4197, 0.4261, 0.484, 0.4259, 0.4774, 0.5006, 0.4657, 0.8099, 0.4588, 0.8118, 0.4387, 0.7416, 0.4457, 0.7401, 0.4703, 0.8216, 0.4634, 0.8236, 0.4588, 0.8118, 0.4657, 0.8099, 0.1469, 0.08268, 0.1468, 0.06715, 0.2551, 0.06682, 0.2551, 0.08235, 0.6239, 0.3491, 0.6084, 0.349, 0.6086, 0.2724, 0.6242, 0.2725, 0.3435, 0.1313, 0.328, 0.1313, 0.3282, 0.06701, 0.3437, 0.06706, 0.4126, 0.5753, 0.4067, 0.5006, 0.4137, 0.5006, 0.4197, 0.5744, 0.6237, 0.4388, 0.6234, 0.5135, 0.6079, 0.5135, 0.6081, 0.4388, 0.5533, 0.869, 0.5842, 0.9239, 0.5199, 0.9241, 0.489, 0.8692, 0.3028, 0.464, 0.2872, 0.4639, 0.2874, 0.4159, 0.3029, 0.4159, 0.3029, 0.4159, 0.2874, 0.4159, 0.2876, 0.3605, 0.3031, 0.3605, 0.2552, 0.08238, 0.2551, 0.06685, 0.2677, 0.06682, 0.2678, 0.08235, 0.1498, 0.2003, 0.1499, 0.2158, 0.1371, 0.2158, 0.1371, 0.2003, 0.3551, 0.8243, 0.3551, 0.8118, 0.4588, 0.8118, 0.4634, 0.8236, 0.3607, 0.19, 0.3607, 0.1775, 0.4689, 0.1776, 0.4644, 0.1894, 0.1341, 0.08272, 0.1341, 0.06719, 0.1468, 0.06715, 0.1469, 0.08268, 0.2535, 0.1999, 0.2536, 0.2155, 0.1499, 0.2158, 0.1498, 0.2003, 0.3423, 0.8244, 0.3423, 0.8118, 0.3551, 0.8118, 0.3551, 0.8243, 0.2712, 0.06685, 0.2837, 0.06682, 0.2838, 0.1256, 0.2714, 0.1256, 0.1471, 0.1415, 0.1343, 0.1415, 0.1341, 0.08272, 0.1469, 0.08268, 0.1498, 0.2003, 0.1371, 0.2003, 0.1369, 0.1415, 0.1497, 0.1415, 0.2309, 0.3474, 0.2183, 0.3473, 0.2184, 0.3346, 0.2309, 0.3346, 0.2552, 0.08238, 0.2678, 0.08235, 0.268, 0.1411, 0.2553, 0.1412])
me_cube_002.materials.append(mat_brick)
me_cube_002.use_remesh_preserve_volume = False
me_cube_002.use_remesh_preserve_attributes = False
me_cube_002.use_mirror_vertex_groups = False
me_cube_002.update()

# ---- objects
ob_bridge = bpy.data.objects.new('Bridge', me_cube_002)
ob_lamp = bpy.data.objects.new('Lamp', light_lamp)
ob_camera = bpy.data.objects.new('Camera', cam_camera)

# ---- transforms, parenting, visibility, modifiers, constraints
ob_bridge.location = (2.196e-16, 0.0, 1.212)
ob_bridge.scale = (0.1992, 0.1992, 0.2604)
ob_bridge.lineart.crease_threshold = 0.0
ob_lamp.location = (13.33, -19.65, 20.4)
ob_lamp.rotation_euler = (0.6503, 0.05522, 6.949)
ob_lamp.lock_rotations_4d = False
ob_lamp.empty_display_type = 'ARROWS'
ob_lamp.color = (0.0, 0.0, 0.0, 0.0)
ob_lamp.lineart.crease_threshold = 0.0
ob_camera.location = (36.64, -62.78, 7.698)
ob_camera.rotation_euler = (1.487, -7.143e-06, 0.5199)
ob_camera.scale = (1.0, 1.0, 1.0)
ob_camera.lock_rotations_4d = False
ob_camera.empty_display_type = 'ARROWS'
ob_camera.color = (0.0, 0.0, 0.0, 0.0)
ob_camera.display_type = 'WIRE'
ob_camera.lineart.crease_threshold = 0.0

# ---- collection membership
col_collection_1.objects.link(ob_bridge)
col_collection_1.objects.link(ob_lamp)
col_collection_1.objects.link(ob_camera)

# ---- scene / render settings (as saved in the file)
scene.camera = ob_camera
scene.frame_start = 1; scene.frame_end = 70; scene.frame_set(0)
scene.render.engine = 'BLENDER_EEVEE_NEXT'
scene.render.image_settings.color_mode = 'RGB'
scene.render.image_settings.compression = 90
scene.render.dither_intensity = 0.0
scene.render.bake_margin = 2
scene.render.bake_bias = 0.0
scene.cycles.use_denoising = False
scene.cycles.samples = 10
scene.cycles.sampling_pattern = 'TABULATED_SOBOL'
scene.cycles.light_sampling_threshold = 0.0
scene.cycles.use_adaptive_sampling = False
scene.cycles.use_light_tree = False
scene.cycles.blur_glossy = 0.0
scene.cycles.volume_bounces = 1
scene.cycles.pixel_filter_type = 'GAUSSIAN'
scene.cycles.sample_clamp_indirect = 0.0
scene.view_settings.view_transform = 'Standard'
bpy.context.view_layer.update()
